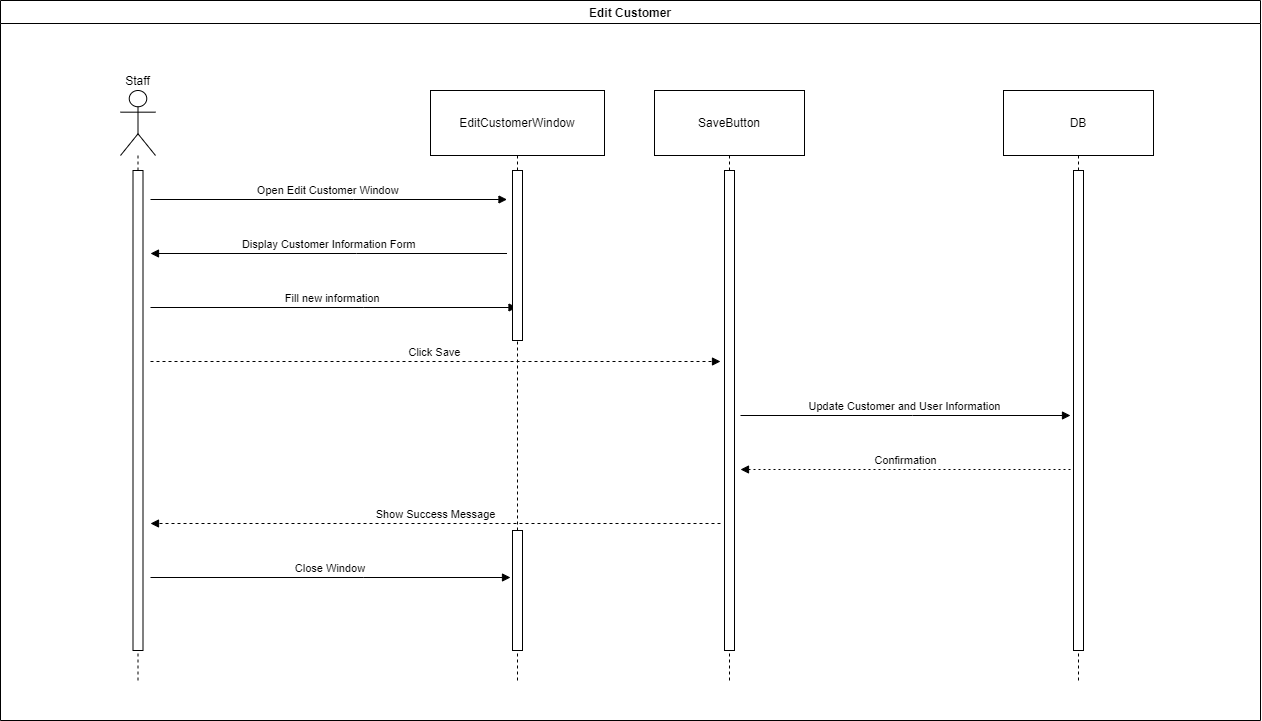

The diagram above was exported from draw.io. Its source (the exported page's mxGraphModel, read from the mxfile embedded in the PNG):
<mxGraphModel dx="1102" dy="656" grid="1" gridSize="10" guides="1" tooltips="1" connect="1" arrows="1" fold="1" page="0" pageScale="1" pageWidth="827" pageHeight="1169" math="0" shadow="0">
  <root>
    <mxCell id="0" />
    <mxCell id="1" parent="0" />
    <mxCell id="nEMiyUlJCxofDZz4OvLr-379" value="Edit Customer" style="swimlane;" vertex="1" parent="1">
      <mxGeometry x="1210" y="880" width="1260" height="720" as="geometry" />
    </mxCell>
    <mxCell id="nEMiyUlJCxofDZz4OvLr-454" value="Staff" style="shape=umlLifeline;perimeter=lifelinePerimeter;whiteSpace=wrap;container=1;dropTarget=0;collapsible=0;recursiveResize=0;outlineConnect=0;portConstraint=eastwest;newEdgeStyle={&quot;edgeStyle&quot;:&quot;elbowEdgeStyle&quot;,&quot;elbow&quot;:&quot;vertical&quot;,&quot;curved&quot;:0,&quot;rounded&quot;:0};participant=umlActor;verticalAlign=bottom;labelPosition=center;verticalLabelPosition=top;align=center;size=65;" vertex="1" parent="nEMiyUlJCxofDZz4OvLr-379">
      <mxGeometry x="120" y="90" width="35" height="592" as="geometry" />
    </mxCell>
    <mxCell id="nEMiyUlJCxofDZz4OvLr-455" value="EditCustomerWindow" style="shape=umlLifeline;perimeter=lifelinePerimeter;whiteSpace=wrap;container=1;dropTarget=0;collapsible=0;recursiveResize=0;outlineConnect=0;portConstraint=eastwest;newEdgeStyle={&quot;edgeStyle&quot;:&quot;elbowEdgeStyle&quot;,&quot;elbow&quot;:&quot;vertical&quot;,&quot;curved&quot;:0,&quot;rounded&quot;:0};size=65;" vertex="1" parent="nEMiyUlJCxofDZz4OvLr-379">
      <mxGeometry x="430" y="90" width="174" height="592" as="geometry" />
    </mxCell>
    <mxCell id="nEMiyUlJCxofDZz4OvLr-456" value="SaveButton" style="shape=umlLifeline;perimeter=lifelinePerimeter;whiteSpace=wrap;container=1;dropTarget=0;collapsible=0;recursiveResize=0;outlineConnect=0;portConstraint=eastwest;newEdgeStyle={&quot;edgeStyle&quot;:&quot;elbowEdgeStyle&quot;,&quot;elbow&quot;:&quot;vertical&quot;,&quot;curved&quot;:0,&quot;rounded&quot;:0};size=65;" vertex="1" parent="nEMiyUlJCxofDZz4OvLr-379">
      <mxGeometry x="654" y="90" width="150" height="592" as="geometry" />
    </mxCell>
    <mxCell id="nEMiyUlJCxofDZz4OvLr-457" value="DB" style="shape=umlLifeline;perimeter=lifelinePerimeter;whiteSpace=wrap;container=1;dropTarget=0;collapsible=0;recursiveResize=0;outlineConnect=0;portConstraint=eastwest;newEdgeStyle={&quot;edgeStyle&quot;:&quot;elbowEdgeStyle&quot;,&quot;elbow&quot;:&quot;vertical&quot;,&quot;curved&quot;:0,&quot;rounded&quot;:0};size=65;" vertex="1" parent="nEMiyUlJCxofDZz4OvLr-379">
      <mxGeometry x="1003" y="90" width="150" height="592" as="geometry" />
    </mxCell>
    <mxCell id="nEMiyUlJCxofDZz4OvLr-458" value="Open Edit Customer Window" style="verticalAlign=bottom;edgeStyle=elbowEdgeStyle;elbow=vertical;curved=0;rounded=0;endArrow=block;" edge="1" parent="nEMiyUlJCxofDZz4OvLr-379">
      <mxGeometry relative="1" as="geometry">
        <Array as="points">
          <mxPoint x="353" y="199" />
        </Array>
        <mxPoint x="150" y="199" as="sourcePoint" />
        <mxPoint x="506.5" y="199" as="targetPoint" />
      </mxGeometry>
    </mxCell>
    <mxCell id="nEMiyUlJCxofDZz4OvLr-459" value="Display Customer Information Form" style="verticalAlign=bottom;edgeStyle=elbowEdgeStyle;elbow=vertical;curved=0;rounded=0;endArrow=block;" edge="1" parent="nEMiyUlJCxofDZz4OvLr-379">
      <mxGeometry relative="1" as="geometry">
        <Array as="points">
          <mxPoint x="356" y="253" />
        </Array>
        <mxPoint x="506.5" y="253" as="sourcePoint" />
        <mxPoint x="150" y="253" as="targetPoint" />
      </mxGeometry>
    </mxCell>
    <mxCell id="nEMiyUlJCxofDZz4OvLr-460" value="Fill new information" style="verticalAlign=bottom;edgeStyle=elbowEdgeStyle;elbow=vertical;curved=0;rounded=0;endArrow=block;" edge="1" parent="nEMiyUlJCxofDZz4OvLr-379" target="nEMiyUlJCxofDZz4OvLr-455">
      <mxGeometry relative="1" as="geometry">
        <Array as="points">
          <mxPoint x="363" y="307" />
        </Array>
        <mxPoint x="150" y="307" as="sourcePoint" />
        <mxPoint x="500" y="307" as="targetPoint" />
      </mxGeometry>
    </mxCell>
    <mxCell id="nEMiyUlJCxofDZz4OvLr-461" value="Click Save" style="verticalAlign=bottom;edgeStyle=elbowEdgeStyle;elbow=vertical;curved=0;rounded=0;endArrow=block;dashed=1;" edge="1" parent="nEMiyUlJCxofDZz4OvLr-379">
      <mxGeometry relative="1" as="geometry">
        <Array as="points">
          <mxPoint x="469" y="361" />
        </Array>
        <mxPoint x="150" y="361" as="sourcePoint" />
        <mxPoint x="720" y="361" as="targetPoint" />
      </mxGeometry>
    </mxCell>
    <mxCell id="nEMiyUlJCxofDZz4OvLr-462" value="Update Customer and User Information" style="verticalAlign=bottom;edgeStyle=elbowEdgeStyle;elbow=vertical;curved=0;rounded=0;endArrow=block;" edge="1" parent="nEMiyUlJCxofDZz4OvLr-379">
      <mxGeometry relative="1" as="geometry">
        <Array as="points">
          <mxPoint x="912" y="415" />
        </Array>
        <mxPoint x="740" y="415" as="sourcePoint" />
        <mxPoint x="1070" y="415" as="targetPoint" />
      </mxGeometry>
    </mxCell>
    <mxCell id="nEMiyUlJCxofDZz4OvLr-463" value="Confirmation" style="verticalAlign=bottom;edgeStyle=elbowEdgeStyle;elbow=vertical;curved=0;rounded=0;dashed=1;dashPattern=2 3;endArrow=block;" edge="1" parent="nEMiyUlJCxofDZz4OvLr-379">
      <mxGeometry relative="1" as="geometry">
        <Array as="points">
          <mxPoint x="915" y="469" />
        </Array>
        <mxPoint x="1070" y="469" as="sourcePoint" />
        <mxPoint x="740" y="469" as="targetPoint" />
      </mxGeometry>
    </mxCell>
    <mxCell id="nEMiyUlJCxofDZz4OvLr-464" value="Show Success Message" style="verticalAlign=bottom;edgeStyle=elbowEdgeStyle;elbow=vertical;curved=0;rounded=0;endArrow=block;dashed=1;" edge="1" parent="nEMiyUlJCxofDZz4OvLr-379">
      <mxGeometry relative="1" as="geometry">
        <Array as="points">
          <mxPoint x="472" y="523" />
        </Array>
        <mxPoint x="720" y="523" as="sourcePoint" />
        <mxPoint x="150" y="523" as="targetPoint" />
      </mxGeometry>
    </mxCell>
    <mxCell id="nEMiyUlJCxofDZz4OvLr-465" value="Close Window" style="verticalAlign=bottom;edgeStyle=elbowEdgeStyle;elbow=vertical;curved=0;rounded=0;endArrow=block;" edge="1" parent="nEMiyUlJCxofDZz4OvLr-379">
      <mxGeometry relative="1" as="geometry">
        <Array as="points">
          <mxPoint x="363" y="577" />
        </Array>
        <mxPoint x="150" y="577" as="sourcePoint" />
        <mxPoint x="510" y="577" as="targetPoint" />
      </mxGeometry>
    </mxCell>
    <mxCell id="nEMiyUlJCxofDZz4OvLr-466" value="" style="rounded=0;whiteSpace=wrap;html=1;" vertex="1" parent="nEMiyUlJCxofDZz4OvLr-379">
      <mxGeometry x="132.5" y="170" width="10" height="480" as="geometry" />
    </mxCell>
    <mxCell id="nEMiyUlJCxofDZz4OvLr-467" value="" style="rounded=0;whiteSpace=wrap;html=1;" vertex="1" parent="nEMiyUlJCxofDZz4OvLr-379">
      <mxGeometry x="512" y="170" width="10" height="170" as="geometry" />
    </mxCell>
    <mxCell id="nEMiyUlJCxofDZz4OvLr-468" value="" style="rounded=0;whiteSpace=wrap;html=1;" vertex="1" parent="nEMiyUlJCxofDZz4OvLr-379">
      <mxGeometry x="512" y="530" width="10" height="120" as="geometry" />
    </mxCell>
    <mxCell id="nEMiyUlJCxofDZz4OvLr-469" value="" style="rounded=0;whiteSpace=wrap;html=1;" vertex="1" parent="nEMiyUlJCxofDZz4OvLr-379">
      <mxGeometry x="724" y="170" width="10" height="480" as="geometry" />
    </mxCell>
    <mxCell id="nEMiyUlJCxofDZz4OvLr-470" value="" style="rounded=0;whiteSpace=wrap;html=1;" vertex="1" parent="nEMiyUlJCxofDZz4OvLr-379">
      <mxGeometry x="1073" y="170" width="10" height="480" as="geometry" />
    </mxCell>
  </root>
</mxGraphModel>